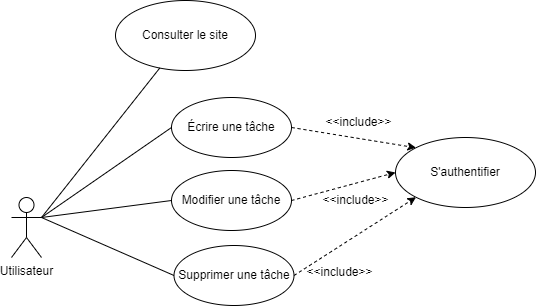

The diagram above was exported from draw.io. Its source (the exported page's mxGraphModel, read from the mxfile embedded in the PNG):
<mxGraphModel dx="1434" dy="738" grid="1" gridSize="10" guides="1" tooltips="1" connect="1" arrows="1" fold="1" page="1" pageScale="1" pageWidth="827" pageHeight="1169" math="0" shadow="0">
  <root>
    <mxCell id="0" />
    <mxCell id="1" parent="0" />
    <mxCell id="vDOEV8kIcCO18IoNJOQQ-1" value="Utilisateur" style="shape=umlActor;verticalLabelPosition=bottom;verticalAlign=top;html=1;outlineConnect=0;" parent="1" vertex="1">
      <mxGeometry x="196" y="347" width="30" height="60" as="geometry" />
    </mxCell>
    <mxCell id="vDOEV8kIcCO18IoNJOQQ-2" value="Consulter le site" style="ellipse;whiteSpace=wrap;html=1;" parent="1" vertex="1">
      <mxGeometry x="300" y="150" width="140" height="70" as="geometry" />
    </mxCell>
    <mxCell id="vDOEV8kIcCO18IoNJOQQ-3" value="" style="endArrow=none;html=1;rounded=0;" parent="1" target="vDOEV8kIcCO18IoNJOQQ-2" edge="1">
      <mxGeometry width="50" height="50" relative="1" as="geometry">
        <mxPoint x="226" y="367" as="sourcePoint" />
        <mxPoint x="296" y="247" as="targetPoint" />
      </mxGeometry>
    </mxCell>
    <mxCell id="vDOEV8kIcCO18IoNJOQQ-4" value="" style="endArrow=none;html=1;rounded=0;exitX=1;exitY=0.3333333333333333;exitDx=0;exitDy=0;exitPerimeter=0;entryX=0;entryY=0.5;entryDx=0;entryDy=0;" parent="1" source="vDOEV8kIcCO18IoNJOQQ-1" target="vDOEV8kIcCO18IoNJOQQ-7" edge="1">
      <mxGeometry width="50" height="50" relative="1" as="geometry">
        <mxPoint x="256" y="367" as="sourcePoint" />
        <mxPoint x="356" y="332" as="targetPoint" />
      </mxGeometry>
    </mxCell>
    <mxCell id="vDOEV8kIcCO18IoNJOQQ-7" value="Écrire une tâche" style="ellipse;whiteSpace=wrap;html=1;" parent="1" vertex="1">
      <mxGeometry x="356" y="247" width="120" height="60" as="geometry" />
    </mxCell>
    <mxCell id="vDOEV8kIcCO18IoNJOQQ-8" value="Modifier une tâche" style="ellipse;whiteSpace=wrap;html=1;" parent="1" vertex="1">
      <mxGeometry x="356" y="320" width="120" height="60" as="geometry" />
    </mxCell>
    <mxCell id="vDOEV8kIcCO18IoNJOQQ-9" value="" style="endArrow=none;html=1;rounded=0;exitX=1;exitY=0.3333333333333333;exitDx=0;exitDy=0;exitPerimeter=0;entryX=0;entryY=0.5;entryDx=0;entryDy=0;" parent="1" source="vDOEV8kIcCO18IoNJOQQ-1" target="vDOEV8kIcCO18IoNJOQQ-8" edge="1">
      <mxGeometry width="50" height="50" relative="1" as="geometry">
        <mxPoint x="236" y="377" as="sourcePoint" />
        <mxPoint x="366" y="287" as="targetPoint" />
      </mxGeometry>
    </mxCell>
    <mxCell id="vDOEV8kIcCO18IoNJOQQ-10" value="" style="endArrow=classic;html=1;rounded=0;dashed=1;exitX=1;exitY=1;exitDx=0;exitDy=0;entryX=0;entryY=0;entryDx=0;entryDy=0;" parent="1" target="vDOEV8kIcCO18IoNJOQQ-12" edge="1">
      <mxGeometry width="50" height="50" relative="1" as="geometry">
        <mxPoint x="476" y="277" as="sourcePoint" />
        <mxPoint x="627" y="307" as="targetPoint" />
      </mxGeometry>
    </mxCell>
    <mxCell id="vDOEV8kIcCO18IoNJOQQ-11" value="" style="endArrow=classic;html=1;rounded=0;dashed=1;exitX=1;exitY=0.5;exitDx=0;exitDy=0;entryX=0;entryY=0.5;entryDx=0;entryDy=0;" parent="1" source="vDOEV8kIcCO18IoNJOQQ-8" target="vDOEV8kIcCO18IoNJOQQ-12" edge="1">
      <mxGeometry width="50" height="50" relative="1" as="geometry">
        <mxPoint x="486" y="287" as="sourcePoint" />
        <mxPoint x="616" y="327" as="targetPoint" />
      </mxGeometry>
    </mxCell>
    <mxCell id="vDOEV8kIcCO18IoNJOQQ-12" value="S'authentifier" style="ellipse;whiteSpace=wrap;html=1;" parent="1" vertex="1">
      <mxGeometry x="580" y="287" width="140" height="70" as="geometry" />
    </mxCell>
    <mxCell id="vDOEV8kIcCO18IoNJOQQ-13" value="&amp;lt;&amp;lt;include&amp;gt;&amp;gt;" style="text;html=1;align=center;verticalAlign=middle;resizable=0;points=[];autosize=1;strokeColor=none;fillColor=none;" parent="1" vertex="1">
      <mxGeometry x="495" y="335" width="90" height="30" as="geometry" />
    </mxCell>
    <mxCell id="vDOEV8kIcCO18IoNJOQQ-14" value="&amp;lt;&amp;lt;include&amp;gt;&amp;gt;" style="text;html=1;align=center;verticalAlign=middle;resizable=0;points=[];autosize=1;strokeColor=none;fillColor=none;" parent="1" vertex="1">
      <mxGeometry x="498" y="257" width="90" height="30" as="geometry" />
    </mxCell>
    <mxCell id="vDOEV8kIcCO18IoNJOQQ-15" value="Supprimer une tâche" style="ellipse;whiteSpace=wrap;html=1;" parent="1" vertex="1">
      <mxGeometry x="358.5" y="395" width="120" height="60" as="geometry" />
    </mxCell>
    <mxCell id="vDOEV8kIcCO18IoNJOQQ-16" value="" style="endArrow=none;html=1;rounded=0;entryX=0;entryY=0.5;entryDx=0;entryDy=0;exitX=1;exitY=0.3333333333333333;exitDx=0;exitDy=0;exitPerimeter=0;" parent="1" source="vDOEV8kIcCO18IoNJOQQ-1" target="vDOEV8kIcCO18IoNJOQQ-15" edge="1">
      <mxGeometry width="50" height="50" relative="1" as="geometry">
        <mxPoint x="230" y="370" as="sourcePoint" />
        <mxPoint x="368.5" y="347" as="targetPoint" />
      </mxGeometry>
    </mxCell>
    <mxCell id="vDOEV8kIcCO18IoNJOQQ-17" value="" style="endArrow=classic;html=1;rounded=0;dashed=1;exitX=1;exitY=0.5;exitDx=0;exitDy=0;entryX=0;entryY=1;entryDx=0;entryDy=0;" parent="1" source="vDOEV8kIcCO18IoNJOQQ-15" target="vDOEV8kIcCO18IoNJOQQ-12" edge="1">
      <mxGeometry width="50" height="50" relative="1" as="geometry">
        <mxPoint x="488.5" y="347" as="sourcePoint" />
        <mxPoint x="603.5" y="407" as="targetPoint" />
      </mxGeometry>
    </mxCell>
    <mxCell id="vDOEV8kIcCO18IoNJOQQ-18" value="&amp;lt;&amp;lt;include&amp;gt;&amp;gt;" style="text;html=1;align=center;verticalAlign=middle;resizable=0;points=[];autosize=1;strokeColor=none;fillColor=none;" parent="1" vertex="1">
      <mxGeometry x="478.5" y="407" width="90" height="30" as="geometry" />
    </mxCell>
  </root>
</mxGraphModel>